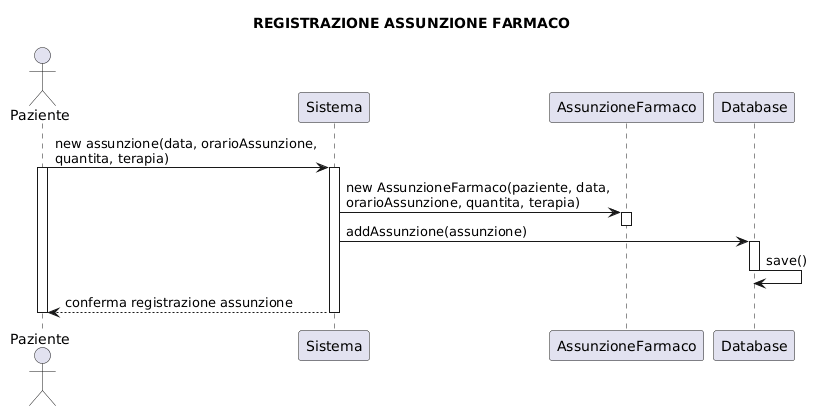

The diagram above was rendered by PlantUML. Its source (embedded in the PNG):
@startuml
title REGISTRAZIONE ASSUNZIONE FARMACO

actor Paziente
participant Sistema
participant AssunzioneFarmaco
participant Database

Paziente -> Sistema: new assunzione(data, orarioAssunzione,\nquantita, terapia)
activate Paziente
activate Sistema

Sistema -> AssunzioneFarmaco: new AssunzioneFarmaco(paziente, data,\norarioAssunzione, quantita, terapia)
activate AssunzioneFarmaco
deactivate AssunzioneFarmaco

Sistema -> Database: addAssunzione(assunzione)
activate Database
Database -> Database: save()
deactivate Database

Sistema --> Paziente: conferma registrazione assunzione

deactivate Sistema
deactivate Paziente
@enduml